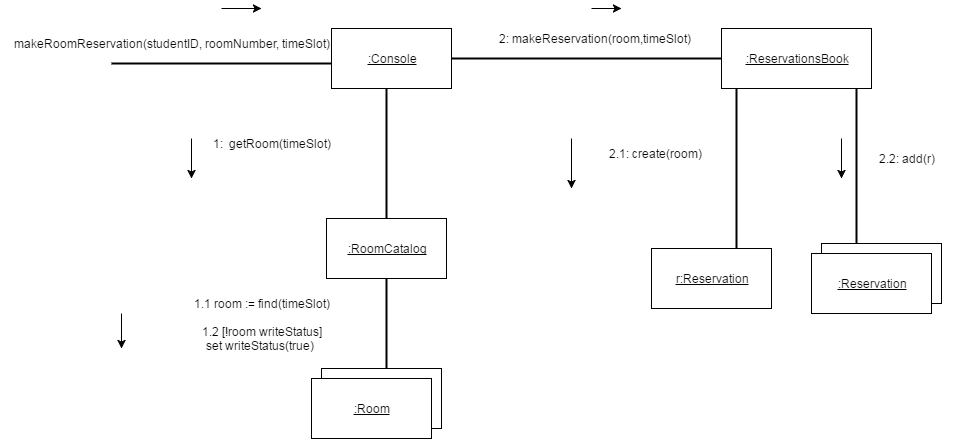

The diagram above was exported from draw.io. Its source (the exported page's mxGraphModel, read from the mxfile embedded in the PNG):
<mxGraphModel dx="1966" dy="408" grid="1" gridSize="10" guides="1" tooltips="1" connect="1" arrows="1" fold="1" page="1" pageScale="1" pageWidth="850" pageHeight="1100" background="#ffffff" math="0" shadow="0">
  <root>
    <mxCell id="0" />
    <mxCell id="1" parent="0" />
    <mxCell id="7a59c42c9d38ecf0-13" value="&lt;u&gt;:Console&lt;/u&gt;" style="whiteSpace=wrap;html=1;" vertex="1" parent="1">
      <mxGeometry x="230" y="160" width="120" height="60" as="geometry" />
    </mxCell>
    <mxCell id="7a59c42c9d38ecf0-14" value="makeRoomReservation(studentID, roomNumber, timeSlot)" style="text;html=1;strokeColor=none;fillColor=none;align=center;verticalAlign=middle;whiteSpace=wrap;" vertex="1" parent="1">
      <mxGeometry x="-100" y="165" width="340" height="20" as="geometry" />
    </mxCell>
    <mxCell id="7a59c42c9d38ecf0-15" value="&lt;u&gt;:ReservationsBook&lt;/u&gt;&lt;br&gt;" style="whiteSpace=wrap;html=1;" vertex="1" parent="1">
      <mxGeometry x="620" y="160" width="150" height="60" as="geometry" />
    </mxCell>
    <mxCell id="7a59c42c9d38ecf0-16" value="2: makeReservation(room,timeSlot)" style="text;html=1;strokeColor=none;fillColor=none;align=center;verticalAlign=middle;whiteSpace=wrap;" vertex="1" parent="1">
      <mxGeometry x="384" y="160" width="217" height="20" as="geometry" />
    </mxCell>
    <mxCell id="7a59c42c9d38ecf0-20" value="&lt;u&gt;r:Reservation&lt;/u&gt;" style="whiteSpace=wrap;html=1;" vertex="1" parent="1">
      <mxGeometry x="550" y="380" width="120" height="60" as="geometry" />
    </mxCell>
    <mxCell id="7a59c42c9d38ecf0-21" value="" style="line;strokeWidth=2;direction=south;html=1;" vertex="1" parent="1">
      <mxGeometry x="750" y="220" width="10" height="160" as="geometry" />
    </mxCell>
    <mxCell id="7a59c42c9d38ecf0-22" value="" style="line;strokeWidth=2;html=1;" vertex="1" parent="1">
      <mxGeometry x="350" y="185" width="270" height="10" as="geometry" />
    </mxCell>
    <mxCell id="7a59c42c9d38ecf0-24" value="" style="line;strokeWidth=2;html=1;" vertex="1" parent="1">
      <mxGeometry x="10" y="190" width="220" height="10" as="geometry" />
    </mxCell>
    <mxCell id="7a59c42c9d38ecf0-25" value="&lt;u&gt;:RoomCatalog&lt;/u&gt;" style="whiteSpace=wrap;html=1;" vertex="1" parent="1">
      <mxGeometry x="225" y="350" width="120" height="60" as="geometry" />
    </mxCell>
    <mxCell id="7a59c42c9d38ecf0-26" value="" style="line;strokeWidth=2;direction=south;html=1;" vertex="1" parent="1">
      <mxGeometry x="280" y="220" width="10" height="130" as="geometry" />
    </mxCell>
    <mxCell id="7a59c42c9d38ecf0-28" value="1: &amp;nbsp;getRoom(timeSlot)" style="text;html=1;strokeColor=none;fillColor=none;align=center;verticalAlign=middle;whiteSpace=wrap;" vertex="1" parent="1">
      <mxGeometry x="80" y="265" width="180" height="20" as="geometry" />
    </mxCell>
    <mxCell id="7a59c42c9d38ecf0-29" value="" style="whiteSpace=wrap;html=1;" vertex="1" parent="1">
      <mxGeometry x="220" y="500" width="120" height="60" as="geometry" />
    </mxCell>
    <mxCell id="7a59c42c9d38ecf0-30" value="" style="line;strokeWidth=2;direction=south;html=1;" vertex="1" parent="1">
      <mxGeometry x="280" y="410" width="10" height="90" as="geometry" />
    </mxCell>
    <mxCell id="7a59c42c9d38ecf0-31" value="&lt;u&gt;:Room&lt;/u&gt;" style="whiteSpace=wrap;html=1;" vertex="1" parent="1">
      <mxGeometry x="210" y="510" width="120" height="60" as="geometry" />
    </mxCell>
    <mxCell id="7a59c42c9d38ecf0-32" value="1.1 room := find(timeSlot)" style="text;html=1;strokeColor=none;fillColor=none;align=center;verticalAlign=middle;whiteSpace=wrap;" vertex="1" parent="1">
      <mxGeometry x="55" y="425" width="210" height="20" as="geometry" />
    </mxCell>
    <mxCell id="7a59c42c9d38ecf0-33" value="1.2 [!room writeStatus]&lt;div&gt;set writeStatus(true)&amp;nbsp;&lt;/div&gt;" style="text;html=1;strokeColor=none;fillColor=none;align=center;verticalAlign=middle;whiteSpace=wrap;fontColor=#000000;" vertex="1" parent="1">
      <mxGeometry x="80" y="460" width="160" height="20" as="geometry" />
    </mxCell>
    <mxCell id="7a59c42c9d38ecf0-36" value="" style="whiteSpace=wrap;html=1;" vertex="1" parent="1">
      <mxGeometry x="720" y="375" width="120" height="60" as="geometry" />
    </mxCell>
    <mxCell id="7a59c42c9d38ecf0-38" value="&lt;u&gt;:Reservation&lt;/u&gt;" style="whiteSpace=wrap;html=1;" vertex="1" parent="1">
      <mxGeometry x="710" y="385" width="120" height="60" as="geometry" />
    </mxCell>
    <mxCell id="7a59c42c9d38ecf0-41" value="" style="line;strokeWidth=2;direction=south;html=1;" vertex="1" parent="1">
      <mxGeometry x="630" y="220" width="10" height="160" as="geometry" />
    </mxCell>
    <mxCell id="7a59c42c9d38ecf0-42" value="2.1: create(room)" style="text;html=1;strokeColor=none;fillColor=none;align=center;verticalAlign=middle;whiteSpace=wrap;" vertex="1" parent="1">
      <mxGeometry x="476" y="275" width="154" height="20" as="geometry" />
    </mxCell>
    <mxCell id="7a59c42c9d38ecf0-44" value="2.2: add(r)" style="text;html=1;strokeColor=none;fillColor=none;align=center;verticalAlign=middle;whiteSpace=wrap;" vertex="1" parent="1">
      <mxGeometry x="760" y="280" width="90" height="20" as="geometry" />
    </mxCell>
    <mxCell id="56860c4ef297f878-7" value="" style="endArrow=classic;html=1;fontSize=13;" edge="1" parent="1">
      <mxGeometry width="50" height="50" relative="1" as="geometry">
        <mxPoint x="120" y="140" as="sourcePoint" />
        <mxPoint x="160" y="140" as="targetPoint" />
      </mxGeometry>
    </mxCell>
    <mxCell id="56860c4ef297f878-8" value="" style="endArrow=classic;html=1;fontSize=13;" edge="1" parent="1">
      <mxGeometry width="50" height="50" relative="1" as="geometry">
        <mxPoint x="490" y="140" as="sourcePoint" />
        <mxPoint x="520" y="140" as="targetPoint" />
      </mxGeometry>
    </mxCell>
    <mxCell id="56860c4ef297f878-9" value="" style="endArrow=classic;html=1;fontSize=13;" edge="1" parent="1">
      <mxGeometry width="50" height="50" relative="1" as="geometry">
        <mxPoint x="90" y="270" as="sourcePoint" />
        <mxPoint x="90" y="310" as="targetPoint" />
      </mxGeometry>
    </mxCell>
    <mxCell id="56860c4ef297f878-10" value="" style="endArrow=classic;html=1;fontSize=13;" edge="1" parent="1">
      <mxGeometry width="50" height="50" relative="1" as="geometry">
        <mxPoint x="20" y="445" as="sourcePoint" />
        <mxPoint x="20" y="480" as="targetPoint" />
      </mxGeometry>
    </mxCell>
    <mxCell id="56860c4ef297f878-12" value="" style="endArrow=classic;html=1;fontSize=13;" edge="1" parent="1">
      <mxGeometry width="50" height="50" relative="1" as="geometry">
        <mxPoint x="470" y="270" as="sourcePoint" />
        <mxPoint x="470" y="320" as="targetPoint" />
      </mxGeometry>
    </mxCell>
    <mxCell id="56860c4ef297f878-13" value="" style="endArrow=classic;html=1;fontSize=13;" edge="1" parent="1">
      <mxGeometry width="50" height="50" relative="1" as="geometry">
        <mxPoint x="740" y="270" as="sourcePoint" />
        <mxPoint x="740" y="310" as="targetPoint" />
      </mxGeometry>
    </mxCell>
    <mxCell id="63ac25be0419e2ec-2" style="edgeStyle=orthogonalEdgeStyle;rounded=0;html=1;exitX=0.5;exitY=1;jettySize=auto;orthogonalLoop=1;fontSize=13;" edge="1" parent="1">
      <mxGeometry relative="1" as="geometry">
        <mxPoint x="160" y="475" as="sourcePoint" />
        <mxPoint x="160" y="475" as="targetPoint" />
      </mxGeometry>
    </mxCell>
  </root>
</mxGraphModel>